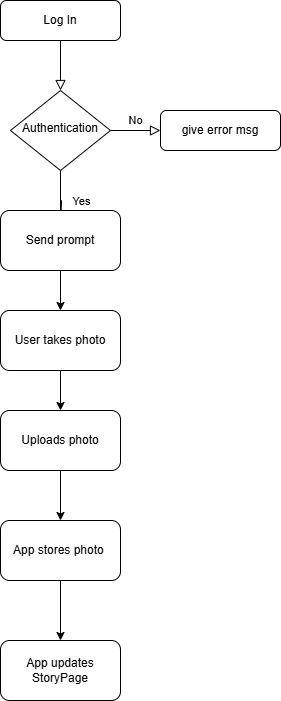

The diagram above was exported from draw.io. Its source (the exported page's mxGraphModel, read from the mxfile embedded in the PNG):
<mxGraphModel dx="993" dy="1136" grid="1" gridSize="10" guides="1" tooltips="1" connect="1" arrows="1" fold="1" page="1" pageScale="1" pageWidth="827" pageHeight="1169" math="0" shadow="0">
  <root>
    <mxCell id="WIyWlLk6GJQsqaUBKTNV-0" />
    <mxCell id="WIyWlLk6GJQsqaUBKTNV-1" parent="WIyWlLk6GJQsqaUBKTNV-0" />
    <mxCell id="WIyWlLk6GJQsqaUBKTNV-2" value="" style="rounded=0;html=1;jettySize=auto;orthogonalLoop=1;fontSize=11;endArrow=block;endFill=0;endSize=8;strokeWidth=1;shadow=0;labelBackgroundColor=none;edgeStyle=orthogonalEdgeStyle;" parent="WIyWlLk6GJQsqaUBKTNV-1" source="WIyWlLk6GJQsqaUBKTNV-3" target="WIyWlLk6GJQsqaUBKTNV-6" edge="1">
      <mxGeometry relative="1" as="geometry" />
    </mxCell>
    <mxCell id="WIyWlLk6GJQsqaUBKTNV-3" value="Log In" style="rounded=1;whiteSpace=wrap;html=1;fontSize=12;glass=0;strokeWidth=1;shadow=0;" parent="WIyWlLk6GJQsqaUBKTNV-1" vertex="1">
      <mxGeometry x="160" y="80" width="120" height="40" as="geometry" />
    </mxCell>
    <mxCell id="WIyWlLk6GJQsqaUBKTNV-4" value="Yes" style="rounded=0;html=1;jettySize=auto;orthogonalLoop=1;fontSize=11;endArrow=block;endFill=0;endSize=8;strokeWidth=1;shadow=0;labelBackgroundColor=none;edgeStyle=orthogonalEdgeStyle;" parent="WIyWlLk6GJQsqaUBKTNV-1" source="WIyWlLk6GJQsqaUBKTNV-6" edge="1">
      <mxGeometry y="20" relative="1" as="geometry">
        <mxPoint as="offset" />
        <mxPoint x="220" y="310" as="targetPoint" />
        <Array as="points">
          <mxPoint x="220" y="280" />
          <mxPoint x="221" y="280" />
        </Array>
      </mxGeometry>
    </mxCell>
    <mxCell id="WIyWlLk6GJQsqaUBKTNV-5" value="No" style="edgeStyle=orthogonalEdgeStyle;rounded=0;html=1;jettySize=auto;orthogonalLoop=1;fontSize=11;endArrow=block;endFill=0;endSize=8;strokeWidth=1;shadow=0;labelBackgroundColor=none;" parent="WIyWlLk6GJQsqaUBKTNV-1" source="WIyWlLk6GJQsqaUBKTNV-6" target="WIyWlLk6GJQsqaUBKTNV-7" edge="1">
      <mxGeometry y="10" relative="1" as="geometry">
        <mxPoint as="offset" />
      </mxGeometry>
    </mxCell>
    <mxCell id="WIyWlLk6GJQsqaUBKTNV-6" value="Authentication" style="rhombus;whiteSpace=wrap;html=1;shadow=0;fontFamily=Helvetica;fontSize=12;align=center;strokeWidth=1;spacing=6;spacingTop=-4;" parent="WIyWlLk6GJQsqaUBKTNV-1" vertex="1">
      <mxGeometry x="170" y="170" width="100" height="80" as="geometry" />
    </mxCell>
    <mxCell id="WIyWlLk6GJQsqaUBKTNV-7" value="give error msg" style="rounded=1;whiteSpace=wrap;html=1;fontSize=12;glass=0;strokeWidth=1;shadow=0;" parent="WIyWlLk6GJQsqaUBKTNV-1" vertex="1">
      <mxGeometry x="320" y="190" width="120" height="40" as="geometry" />
    </mxCell>
    <mxCell id="jfnr3RjdaO-7hSQFC-Mm-2" style="edgeStyle=orthogonalEdgeStyle;rounded=0;orthogonalLoop=1;jettySize=auto;html=1;" edge="1" parent="WIyWlLk6GJQsqaUBKTNV-1" source="jfnr3RjdaO-7hSQFC-Mm-1">
      <mxGeometry relative="1" as="geometry">
        <mxPoint x="220" y="310" as="targetPoint" />
      </mxGeometry>
    </mxCell>
    <mxCell id="jfnr3RjdaO-7hSQFC-Mm-4" style="edgeStyle=orthogonalEdgeStyle;rounded=0;orthogonalLoop=1;jettySize=auto;html=1;exitX=0.5;exitY=1;exitDx=0;exitDy=0;entryX=0.5;entryY=0;entryDx=0;entryDy=0;" edge="1" parent="WIyWlLk6GJQsqaUBKTNV-1" source="jfnr3RjdaO-7hSQFC-Mm-1" target="jfnr3RjdaO-7hSQFC-Mm-3">
      <mxGeometry relative="1" as="geometry" />
    </mxCell>
    <mxCell id="jfnr3RjdaO-7hSQFC-Mm-1" value="Send prompt" style="rounded=1;whiteSpace=wrap;html=1;" vertex="1" parent="WIyWlLk6GJQsqaUBKTNV-1">
      <mxGeometry x="160" y="290" width="120" height="60" as="geometry" />
    </mxCell>
    <mxCell id="jfnr3RjdaO-7hSQFC-Mm-9" style="edgeStyle=orthogonalEdgeStyle;rounded=0;orthogonalLoop=1;jettySize=auto;html=1;exitX=0.5;exitY=1;exitDx=0;exitDy=0;entryX=0.5;entryY=0;entryDx=0;entryDy=0;" edge="1" parent="WIyWlLk6GJQsqaUBKTNV-1" source="jfnr3RjdaO-7hSQFC-Mm-3" target="jfnr3RjdaO-7hSQFC-Mm-7">
      <mxGeometry relative="1" as="geometry" />
    </mxCell>
    <mxCell id="jfnr3RjdaO-7hSQFC-Mm-3" value="User takes photo" style="rounded=1;whiteSpace=wrap;html=1;" vertex="1" parent="WIyWlLk6GJQsqaUBKTNV-1">
      <mxGeometry x="160" y="390" width="120" height="60" as="geometry" />
    </mxCell>
    <mxCell id="jfnr3RjdaO-7hSQFC-Mm-5" value="App updates StoryPage" style="rounded=1;whiteSpace=wrap;html=1;" vertex="1" parent="WIyWlLk6GJQsqaUBKTNV-1">
      <mxGeometry x="160" y="720" width="120" height="60" as="geometry" />
    </mxCell>
    <mxCell id="jfnr3RjdaO-7hSQFC-Mm-11" style="edgeStyle=orthogonalEdgeStyle;rounded=0;orthogonalLoop=1;jettySize=auto;html=1;entryX=0.5;entryY=0;entryDx=0;entryDy=0;" edge="1" parent="WIyWlLk6GJQsqaUBKTNV-1" source="jfnr3RjdaO-7hSQFC-Mm-6" target="jfnr3RjdaO-7hSQFC-Mm-5">
      <mxGeometry relative="1" as="geometry" />
    </mxCell>
    <mxCell id="jfnr3RjdaO-7hSQFC-Mm-6" value="App stores photo&amp;nbsp;" style="rounded=1;whiteSpace=wrap;html=1;" vertex="1" parent="WIyWlLk6GJQsqaUBKTNV-1">
      <mxGeometry x="160" y="600" width="120" height="60" as="geometry" />
    </mxCell>
    <mxCell id="jfnr3RjdaO-7hSQFC-Mm-10" style="edgeStyle=orthogonalEdgeStyle;rounded=0;orthogonalLoop=1;jettySize=auto;html=1;exitX=0.5;exitY=1;exitDx=0;exitDy=0;" edge="1" parent="WIyWlLk6GJQsqaUBKTNV-1" source="jfnr3RjdaO-7hSQFC-Mm-7" target="jfnr3RjdaO-7hSQFC-Mm-6">
      <mxGeometry relative="1" as="geometry" />
    </mxCell>
    <mxCell id="jfnr3RjdaO-7hSQFC-Mm-7" value="Uploads photo" style="rounded=1;whiteSpace=wrap;html=1;" vertex="1" parent="WIyWlLk6GJQsqaUBKTNV-1">
      <mxGeometry x="160" y="490" width="120" height="60" as="geometry" />
    </mxCell>
  </root>
</mxGraphModel>